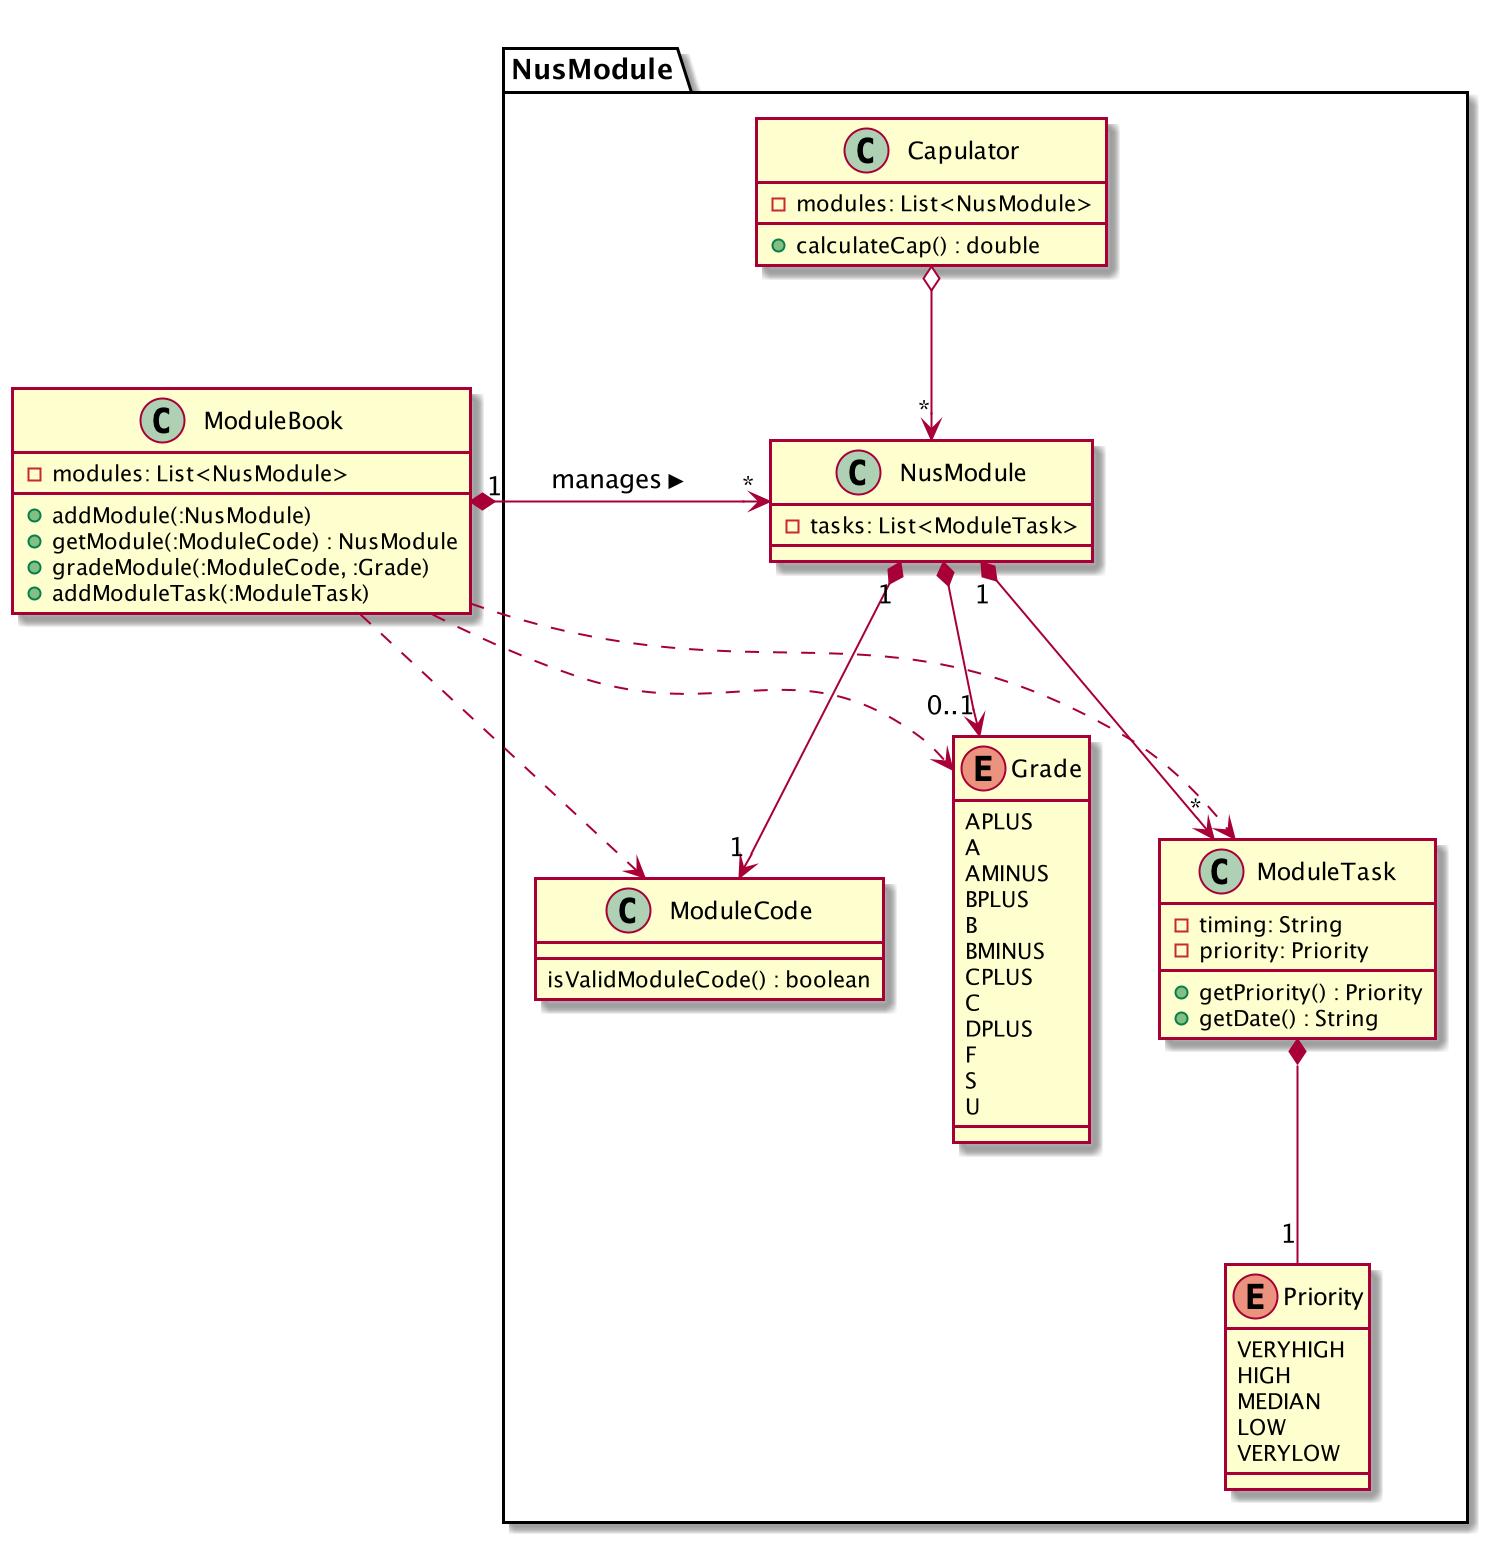

The diagram above was rendered by PlantUML. Its source (embedded in the PNG):
@startuml

Class ModuleBook {
    - modules: List<NusModule>
    + addModule(:NusModule)
    + getModule(:ModuleCode) : NusModule
    + gradeModule(:ModuleCode, :Grade)
    + addModuleTask(:ModuleTask)
}
Package NusModule {
    Class NusModule {
        - tasks: List<ModuleTask>
    }
    Class ModuleCode {
            isValidModuleCode() : boolean
    }
    enum Grade {
        APLUS
        A
        AMINUS
        BPLUS
        B
        BMINUS
        CPLUS
        C
        DPLUS
        F
        S
        U
    }
    enum Priority {
        VERYHIGH
        HIGH
        MEDIAN
        LOW
        VERYLOW
    }
    Class Capulator {
        - modules: List<NusModule>
        + calculateCap() : double
    }

    Class ModuleTask {
        - timing: String
        - priority: Priority
        + getPriority() : Priority
        + getDate() : String
    }
}


ModuleBook "1" *-left-> "*" NusModule :manages >
NusModule *--> "0..1" Grade
NusModule "1" *--> "1" ModuleCode
NusModule "1" *--> "*" ModuleTask
ModuleTask *-- "1" Priority
Capulator o--> "*" NusModule
ModuleBook ..> Grade
ModuleBook ..> ModuleCode
ModuleBook ..> ModuleTask

@enduml